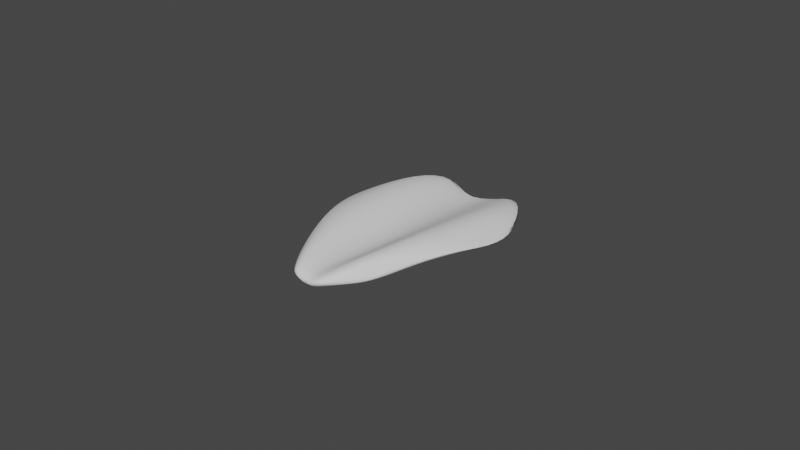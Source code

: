 # Source: petale1.blend  (saved by Blender 3.0.42; exported with 4.5.12 LTS)
import bpy
from mathutils import Matrix  # noqa: F401  (used for matrix-valued properties, if any)

bpy.ops.wm.read_factory_settings(use_empty=True)
scene = bpy.context.scene
scene.name = 'Scene'

# ---- world
world_world = bpy.data.worlds.new('World'); scene.world = world_world
world_world.use_nodes = True; world_world.node_tree.nodes.clear()
_N = world_world.node_tree.nodes; _L = world_world.node_tree.links
n0 = _N.new('ShaderNodeOutputWorld'); n0.name = 'World Output'; n0.location = (300, 300)
n1 = _N.new('ShaderNodeBackground'); n1.name = 'Background'; n1.location = (10, 300)
n1.inputs[0].default_value = (0.05088, 0.05088, 0.05088, 1.0)
_L.new(n1.outputs[0], n0.inputs[0])
n0.is_active_output = True
world_world.color = (0.05088, 0.05088, 0.05088)
world_world.use_sun_shadow = False
world_world.sun_shadow_jitter_overblur = 0.0

# ---- meshes
me_cube_004 = bpy.data.meshes.new('Cube.004')
me_cube_004.from_pydata([(-0.0565, -0.103, -0.0941), (-0.04212, -0.103, 0.1041), (-0.1357, 0.08457, -0.2031), (-0.09513, 0.08457, 0.03779), (0.05664, -0.103, -0.0941), (0.04365, -0.103, 0.1041), (0.1237, 0.08457, -0.2031), (0.09548, 0.08755, 0.05464), (0.05284, 0.2005, -0.1134), (-0.0565, 0.2005, -0.08991), (-0.04212, 0.2005, -0.03662), (0.04077, 0.2005, -0.05087), (-0.0196, -0.1484, -0.08991), (0.01793, -0.1484, -0.1134), (0.01431, -0.1484, 0.1198), (-0.01415, -0.1484, 0.1185), (7.135e-05, 0.1904, -0.1973), (0.0007648, 0.124, -0.1586), (7.135e-05, -0.1484, -0.1973), (0.0007648, -0.1484, 0.06872), (-0.0942, 0.1553, -0.1054), (-0.02342, -0.1371, 0.1109), (-0.07071, 0.1553, 0.1109), (-0.03183, -0.1371, -0.1054), (0.07571, 0.1553, 0.1252), (0.033, -0.1371, -0.08192), (0.09892, 0.1553, -0.08192), (0.02573, -0.1371, 0.1252), (-0.1093, 0.01424, 0.007541), (-0.0829, -0.04829, 0.04389), (-0.06214, -0.04829, 0.1879), (-0.08215, 0.01424, 0.1658), (0.08081, -0.04829, 0.02289), (0.1094, 0.01424, 0.007541), (0.08368, 0.01424, 0.1658), (0.06367, -0.04829, 0.1879), (0.03195, 0.04286, 0.0551), (0.02313, -0.05064, 0.0551), (-0.0328, 0.04286, 0.06417), (-0.02347, -0.05064, 0.05899), (-0.0442, 0.05491, -0.0153), (-0.0319, -0.05064, -0.1992), (0.04121, 0.05491, 0.06096), (0.02646, -0.04422, -0.1623), (-0.004674, 0.05916, -0.1375), (7.135e-05, -0.05064, -0.1823), (0.0007648, 0.04286, -0.03066), (0.0007648, -0.05064, -0.02627), (-0.07341, 0.03077, -0.1169), (-0.05262, -0.05707, -0.2185), (-0.05495, 0.03077, 0.2169), (-0.03918, -0.05707, 0.2169), (0.05905, 0.03077, 0.2311), (0.04239, -0.05707, 0.2311), (0.07695, 0.03077, 0.09241), (0.05497, -0.04433, -0.04667)], [], [(28, 31, 3, 2), (26, 24, 7, 6), (32, 35, 5, 4), (23, 21, 1, 0), (55, 32, 4, 25), (51, 30, 1, 21), (53, 37, 14, 27), (47, 39, 15, 19), (49, 41, 12, 23), (45, 43, 13, 18), (25, 27, 14, 13), (18, 19, 15, 12), (20, 22, 10, 9), (16, 17, 11, 8), (9, 10, 17, 16), (13, 14, 19, 18), (41, 45, 18, 12), (37, 47, 19, 14), (2, 3, 22, 20), (29, 49, 23, 0), (39, 51, 21, 15), (12, 15, 21, 23), (4, 5, 27, 25), (35, 53, 27, 5), (43, 55, 25, 13), (8, 11, 24, 26), (8, 26, 54, 42), (42, 54, 55, 43), (7, 24, 52, 34), (34, 52, 53, 35), (10, 22, 50, 38), (38, 50, 51, 39), (2, 20, 48, 28), (28, 48, 49, 29), (11, 17, 46, 36), (36, 46, 47, 37), (9, 16, 44, 40), (40, 44, 45, 41), (16, 8, 42, 44), (44, 42, 43, 45), (20, 9, 40, 48), (48, 40, 41, 49), (17, 10, 38, 46), (46, 38, 39, 47), (24, 11, 36, 52), (52, 36, 37, 53), (22, 3, 31, 50), (50, 31, 30, 51), (26, 6, 33, 54), (54, 33, 32, 55), (6, 7, 34, 33), (33, 34, 35, 32), (0, 1, 30, 29), (29, 30, 31, 28)])
me_cube_004.polygons.foreach_set('use_smooth', [True] * 54)
_uv = me_cube_004.uv_layers.new(name='UVMap')
_uv.uv.foreach_set('vector', [0.375, 0.1667, 0.625, 0.1667, 0.625, 0.25, 0.375, 0.25, 0.375, 0.4583, 0.625, 0.4583, 0.625, 0.5, 0.375, 0.5, 0.375, 0.6667, 0.625, 0.6667, 0.625, 0.75, 0.375, 0.75, 0.375, 0.9583, 0.625, 0.9583, 0.625, 1.0, 0.375, 1.0, 0.3333, 0.6667, 0.375, 0.6667, 0.375, 0.75, 0.3333, 0.75, 0.8333, 0.6667, 0.875, 0.6667, 0.875, 0.75, 0.8333, 0.75, 0.6667, 0.6667, 0.7083, 0.6667, 0.7083, 0.75, 0.6667, 0.75, 0.75, 0.6667, 0.7917, 0.6667, 0.7917, 0.75, 0.75, 0.75, 0.1667, 0.6667, 0.2083, 0.6667, 0.2083, 0.75, 0.1667, 0.75, 0.25, 0.6667, 0.2917, 0.6667, 0.2917, 0.75, 0.25, 0.75, 0.375, 0.7917, 0.625, 0.7917, 0.625, 0.8333, 0.375, 0.8333, 0.375, 0.875, 0.625, 0.875, 0.625, 0.9167, 0.375, 0.9167, 0.375, 0.2917, 0.625, 0.2917, 0.625, 0.3333, 0.375, 0.3333, 0.375, 0.375, 0.625, 0.375, 0.625, 0.4167, 0.375, 0.4167, 0.375, 0.3333, 0.625, 0.3333, 0.625, 0.375, 0.375, 0.375, 0.375, 0.8333, 0.625, 0.8333, 0.625, 0.875, 0.375, 0.875, 0.2083, 0.6667, 0.25, 0.6667, 0.25, 0.75, 0.2083, 0.75, 0.7083, 0.6667, 0.75, 0.6667, 0.75, 0.75, 0.7083, 0.75, 0.375, 0.25, 0.625, 0.25, 0.625, 0.2917, 0.375, 0.2917, 0.125, 0.6667, 0.1667, 0.6667, 0.1667, 0.75, 0.125, 0.75, 0.7917, 0.6667, 0.8333, 0.6667, 0.8333, 0.75, 0.7917, 0.75, 0.375, 0.9167, 0.625, 0.9167, 0.625, 0.9583, 0.375, 0.9583, 0.375, 0.75, 0.625, 0.75, 0.625, 0.7917, 0.375, 0.7917, 0.625, 0.6667, 0.6667, 0.6667, 0.6667, 0.75, 0.625, 0.75, 0.2917, 0.6667, 0.3333, 0.6667, 0.3333, 0.75, 0.2917, 0.75, 0.375, 0.4167, 0.625, 0.4167, 0.625, 0.4583, 0.375, 0.4583, 0.2917, 0.5, 0.3333, 0.5, 0.3333, 0.5833, 0.2917, 0.5833, 0.2917, 0.5833, 0.3333, 0.5833, 0.3333, 0.6667, 0.2917, 0.6667, 0.625, 0.5, 0.6667, 0.5, 0.6667, 0.5833, 0.625, 0.5833, 0.625, 0.5833, 0.6667, 0.5833, 0.6667, 0.6667, 0.625, 0.6667, 0.7917, 0.5, 0.8333, 0.5, 0.8333, 0.5833, 0.7917, 0.5833, 0.7917, 0.5833, 0.8333, 0.5833, 0.8333, 0.6667, 0.7917, 0.6667, 0.125, 0.5, 0.1667, 0.5, 0.1667, 0.5833, 0.125, 0.5833, 0.125, 0.5833, 0.1667, 0.5833, 0.1667, 0.6667, 0.125, 0.6667, 0.7083, 0.5, 0.75, 0.5, 0.75, 0.5833, 0.7083, 0.5833, 0.7083, 0.5833, 0.75, 0.5833, 0.75, 0.6667, 0.7083, 0.6667, 0.2083, 0.5, 0.25, 0.5, 0.25, 0.5833, 0.2083, 0.5833, 0.2083, 0.5833, 0.25, 0.5833, 0.25, 0.6667, 0.2083, 0.6667, 0.25, 0.5, 0.2917, 0.5, 0.2917, 0.5833, 0.25, 0.5833, 0.25, 0.5833, 0.2917, 0.5833, 0.2917, 0.6667, 0.25, 0.6667, 0.1667, 0.5, 0.2083, 0.5, 0.2083, 0.5833, 0.1667, 0.5833, 0.1667, 0.5833, 0.2083, 0.5833, 0.2083, 0.6667, 0.1667, 0.6667, 0.75, 0.5, 0.7917, 0.5, 0.7917, 0.5833, 0.75, 0.5833, 0.75, 0.5833, 0.7917, 0.5833, 0.7917, 0.6667, 0.75, 0.6667, 0.6667, 0.5, 0.7083, 0.5, 0.7083, 0.5833, 0.6667, 0.5833, 0.6667, 0.5833, 0.7083, 0.5833, 0.7083, 0.6667, 0.6667, 0.6667, 0.8333, 0.5, 0.875, 0.5, 0.875, 0.5833, 0.8333, 0.5833, 0.8333, 0.5833, 0.875, 0.5833, 0.875, 0.6667, 0.8333, 0.6667, 0.3333, 0.5, 0.375, 0.5, 0.375, 0.5833, 0.3333, 0.5833, 0.3333, 0.5833, 0.375, 0.5833, 0.375, 0.6667, 0.3333, 0.6667, 0.375, 0.5, 0.625, 0.5, 0.625, 0.5833, 0.375, 0.5833, 0.375, 0.5833, 0.625, 0.5833, 0.625, 0.6667, 0.375, 0.6667, 0.375, 0.0, 0.625, 0.0, 0.625, 0.08333, 0.375, 0.08333, 0.375, 0.08333, 0.625, 0.08333, 0.625, 0.1667, 0.375, 0.1667])
me_cube_004.use_remesh_fix_poles = True
me_cube_004.use_remesh_preserve_attributes = False
me_cube_004.update()

# ---- objects
ob_petale1 = bpy.data.objects.new('petale1', me_cube_004)

# ---- transforms, parenting, visibility, modifiers, constraints
ob_petale1.location = (-0.0005603, 0.001214, 2.325)
ob_petale1.scale = (0.2406, 0.2406, 0.02366)
_m = ob_petale1.modifiers.new('Subdivision', 'SUBSURF')

# ---- collection membership
scene.collection.objects.link(ob_petale1)

# ---- scene / render settings (as saved in the file)
scene.frame_start = 1; scene.frame_end = 250; scene.frame_set(53)
scene.render.engine = 'BLENDER_EEVEE_NEXT'
scene.cycles.sampling_pattern = 'TABULATED_SOBOL'
scene.cycles.use_light_tree = False
scene.view_settings.view_transform = 'Filmic'
bpy.context.view_layer.update()

# ---- added for rendering (the .blend has no active camera and no usable light): camera, sun
cam_auto = bpy.data.cameras.new('AutoCamera')
cam_auto.lens = 50.0
cam_auto.sensor_width = 36.0
cam_auto.clip_end = 1000.0
ob_auto_camera = bpy.data.objects.new('AutoCamera', cam_auto)
scene.collection.objects.link(ob_auto_camera)
ob_auto_camera.location = (0.183041, -0.214563, 2.47269)
ob_auto_camera.rotation_euler = (1.09748, -7.21219e-08, 0.694738)
scene.camera = ob_auto_camera
light_auto_sun = bpy.data.lights.new('AutoSun', 'SUN')
light_auto_sun.energy = 3.0
light_auto_sun.angle = 0.0523599
ob_auto_sun = bpy.data.objects.new('AutoSun', light_auto_sun)
scene.collection.objects.link(ob_auto_sun)
ob_auto_sun.rotation_euler = (0.872665, 0.174533, 0.523599)
bpy.context.view_layer.update()
